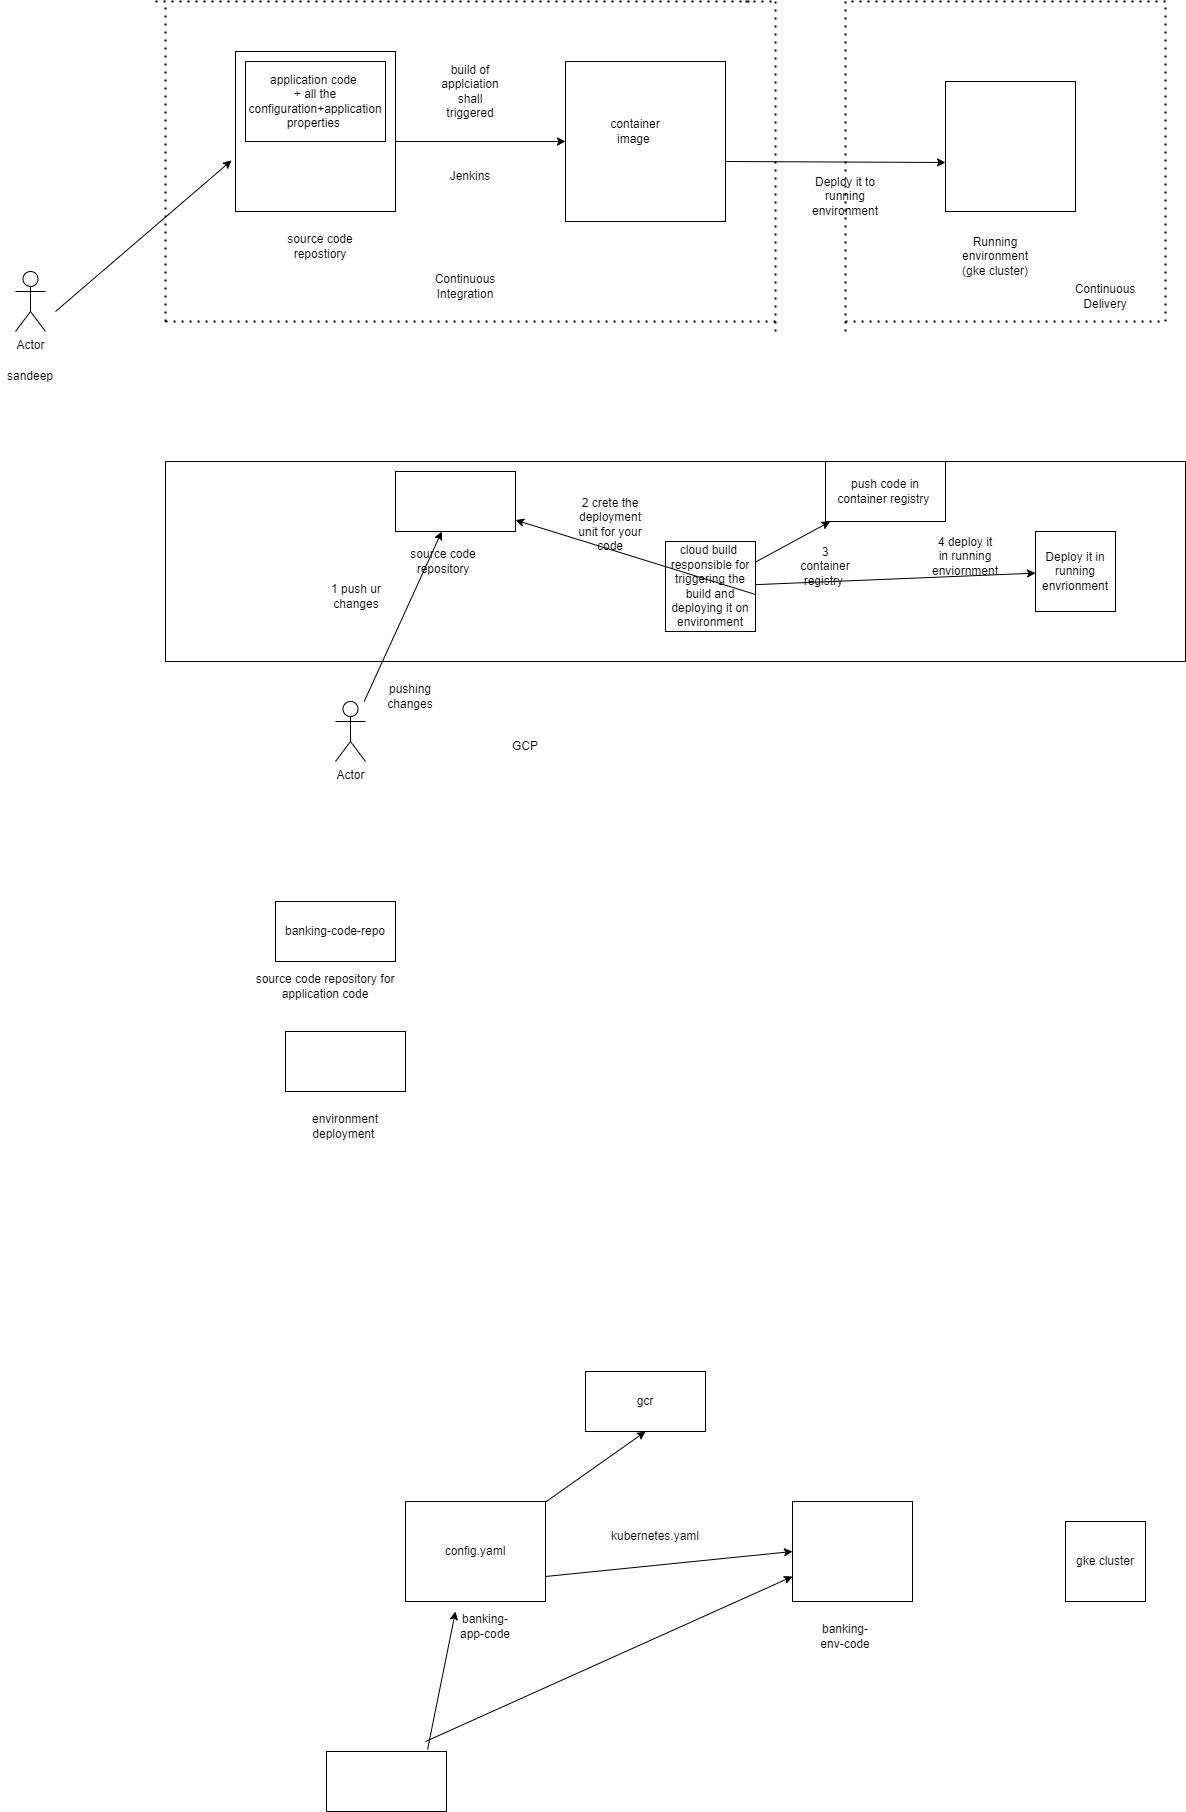

The diagram above was exported from draw.io. Its source (the exported page's mxGraphModel, read from the mxfile embedded in the PNG):
<mxGraphModel dx="1849" dy="522" grid="1" gridSize="10" guides="1" tooltips="1" connect="1" arrows="1" fold="1" page="1" pageScale="1" pageWidth="827" pageHeight="1169" math="0" shadow="0">
  <root>
    <mxCell id="0" />
    <mxCell id="1" parent="0" />
    <mxCell id="h7CB_heAHHuJ2YZs46ry-1" value="" style="whiteSpace=wrap;html=1;aspect=fixed;" vertex="1" parent="1">
      <mxGeometry x="150" y="90" width="160" height="160" as="geometry" />
    </mxCell>
    <mxCell id="h7CB_heAHHuJ2YZs46ry-2" value="source code repostiory" style="text;html=1;strokeColor=none;fillColor=none;align=center;verticalAlign=middle;whiteSpace=wrap;rounded=0;" vertex="1" parent="1">
      <mxGeometry x="190" y="260" width="90" height="50" as="geometry" />
    </mxCell>
    <mxCell id="h7CB_heAHHuJ2YZs46ry-3" value="application code&amp;nbsp;&lt;br&gt;+ all the configuration+application properties&amp;nbsp;" style="rounded=0;whiteSpace=wrap;html=1;" vertex="1" parent="1">
      <mxGeometry x="160" y="100" width="140" height="80" as="geometry" />
    </mxCell>
    <mxCell id="h7CB_heAHHuJ2YZs46ry-4" value="Actor" style="shape=umlActor;verticalLabelPosition=bottom;verticalAlign=top;html=1;outlineConnect=0;" vertex="1" parent="1">
      <mxGeometry x="-70" y="310" width="30" height="60" as="geometry" />
    </mxCell>
    <mxCell id="h7CB_heAHHuJ2YZs46ry-5" value="" style="endArrow=classic;html=1;rounded=0;entryX=-0.025;entryY=0.681;entryDx=0;entryDy=0;entryPerimeter=0;" edge="1" parent="1" target="h7CB_heAHHuJ2YZs46ry-1">
      <mxGeometry width="50" height="50" relative="1" as="geometry">
        <mxPoint x="-30" y="350" as="sourcePoint" />
        <mxPoint x="440" y="210" as="targetPoint" />
      </mxGeometry>
    </mxCell>
    <mxCell id="h7CB_heAHHuJ2YZs46ry-6" value="sandeep" style="text;html=1;strokeColor=none;fillColor=none;align=center;verticalAlign=middle;whiteSpace=wrap;rounded=0;" vertex="1" parent="1">
      <mxGeometry x="-85" y="400" width="60" height="30" as="geometry" />
    </mxCell>
    <mxCell id="h7CB_heAHHuJ2YZs46ry-7" value="" style="endArrow=classic;html=1;rounded=0;" edge="1" parent="1" target="h7CB_heAHHuJ2YZs46ry-8">
      <mxGeometry width="50" height="50" relative="1" as="geometry">
        <mxPoint x="310" y="180" as="sourcePoint" />
        <mxPoint x="470" y="180" as="targetPoint" />
      </mxGeometry>
    </mxCell>
    <mxCell id="h7CB_heAHHuJ2YZs46ry-8" value="" style="whiteSpace=wrap;html=1;aspect=fixed;" vertex="1" parent="1">
      <mxGeometry x="480" y="100" width="160" height="160" as="geometry" />
    </mxCell>
    <mxCell id="h7CB_heAHHuJ2YZs46ry-9" value="build of applciation shall triggered" style="text;html=1;strokeColor=none;fillColor=none;align=center;verticalAlign=middle;whiteSpace=wrap;rounded=0;" vertex="1" parent="1">
      <mxGeometry x="350" y="100" width="70" height="60" as="geometry" />
    </mxCell>
    <mxCell id="h7CB_heAHHuJ2YZs46ry-10" value="container image&amp;nbsp;" style="text;html=1;strokeColor=none;fillColor=none;align=center;verticalAlign=middle;whiteSpace=wrap;rounded=0;" vertex="1" parent="1">
      <mxGeometry x="520" y="155" width="60" height="30" as="geometry" />
    </mxCell>
    <mxCell id="h7CB_heAHHuJ2YZs46ry-11" value="" style="endArrow=none;dashed=1;html=1;dashPattern=1 3;strokeWidth=2;rounded=0;" edge="1" parent="1">
      <mxGeometry width="50" height="50" relative="1" as="geometry">
        <mxPoint x="80" y="360" as="sourcePoint" />
        <mxPoint x="80" y="40" as="targetPoint" />
      </mxGeometry>
    </mxCell>
    <mxCell id="h7CB_heAHHuJ2YZs46ry-12" value="" style="endArrow=none;dashed=1;html=1;dashPattern=1 3;strokeWidth=2;rounded=0;" edge="1" parent="1">
      <mxGeometry width="50" height="50" relative="1" as="geometry">
        <mxPoint x="70" y="40" as="sourcePoint" />
        <mxPoint x="670" y="40" as="targetPoint" />
      </mxGeometry>
    </mxCell>
    <mxCell id="h7CB_heAHHuJ2YZs46ry-13" value="" style="endArrow=none;dashed=1;html=1;dashPattern=1 3;strokeWidth=2;rounded=0;" edge="1" parent="1">
      <mxGeometry width="50" height="50" relative="1" as="geometry">
        <mxPoint x="690" y="370" as="sourcePoint" />
        <mxPoint x="690" y="40" as="targetPoint" />
      </mxGeometry>
    </mxCell>
    <mxCell id="h7CB_heAHHuJ2YZs46ry-14" value="" style="endArrow=none;dashed=1;html=1;dashPattern=1 3;strokeWidth=2;rounded=0;" edge="1" parent="1">
      <mxGeometry width="50" height="50" relative="1" as="geometry">
        <mxPoint x="80" y="360" as="sourcePoint" />
        <mxPoint x="690" y="360" as="targetPoint" />
      </mxGeometry>
    </mxCell>
    <mxCell id="h7CB_heAHHuJ2YZs46ry-16" value="Continuous Integration" style="text;html=1;strokeColor=none;fillColor=none;align=center;verticalAlign=middle;whiteSpace=wrap;rounded=0;" vertex="1" parent="1">
      <mxGeometry x="350" y="310" width="60" height="30" as="geometry" />
    </mxCell>
    <mxCell id="h7CB_heAHHuJ2YZs46ry-17" value="Jenkins" style="text;html=1;strokeColor=none;fillColor=none;align=center;verticalAlign=middle;whiteSpace=wrap;rounded=0;" vertex="1" parent="1">
      <mxGeometry x="355" y="200" width="60" height="30" as="geometry" />
    </mxCell>
    <mxCell id="h7CB_heAHHuJ2YZs46ry-18" value="" style="endArrow=none;dashed=1;html=1;dashPattern=1 3;strokeWidth=2;rounded=0;" edge="1" parent="1">
      <mxGeometry width="50" height="50" relative="1" as="geometry">
        <mxPoint x="660" y="40" as="sourcePoint" />
        <mxPoint x="690" y="40" as="targetPoint" />
      </mxGeometry>
    </mxCell>
    <mxCell id="h7CB_heAHHuJ2YZs46ry-19" value="" style="whiteSpace=wrap;html=1;aspect=fixed;" vertex="1" parent="1">
      <mxGeometry x="860" y="120" width="130" height="130" as="geometry" />
    </mxCell>
    <mxCell id="h7CB_heAHHuJ2YZs46ry-20" value="Running environment (gke cluster)" style="text;html=1;strokeColor=none;fillColor=none;align=center;verticalAlign=middle;whiteSpace=wrap;rounded=0;" vertex="1" parent="1">
      <mxGeometry x="880" y="280" width="60" height="30" as="geometry" />
    </mxCell>
    <mxCell id="h7CB_heAHHuJ2YZs46ry-21" value="" style="endArrow=classic;html=1;rounded=0;entryX=0;entryY=0.623;entryDx=0;entryDy=0;entryPerimeter=0;" edge="1" parent="1" target="h7CB_heAHHuJ2YZs46ry-19">
      <mxGeometry width="50" height="50" relative="1" as="geometry">
        <mxPoint x="640" y="200" as="sourcePoint" />
        <mxPoint x="690" y="150" as="targetPoint" />
      </mxGeometry>
    </mxCell>
    <mxCell id="h7CB_heAHHuJ2YZs46ry-22" value="Deploy it to running environment" style="text;html=1;strokeColor=none;fillColor=none;align=center;verticalAlign=middle;whiteSpace=wrap;rounded=0;" vertex="1" parent="1">
      <mxGeometry x="730" y="220" width="60" height="30" as="geometry" />
    </mxCell>
    <mxCell id="h7CB_heAHHuJ2YZs46ry-23" value="" style="endArrow=none;dashed=1;html=1;dashPattern=1 3;strokeWidth=2;rounded=0;" edge="1" parent="1">
      <mxGeometry width="50" height="50" relative="1" as="geometry">
        <mxPoint x="760" y="370" as="sourcePoint" />
        <mxPoint x="760" y="40" as="targetPoint" />
      </mxGeometry>
    </mxCell>
    <mxCell id="h7CB_heAHHuJ2YZs46ry-24" value="" style="endArrow=none;dashed=1;html=1;dashPattern=1 3;strokeWidth=2;rounded=0;" edge="1" parent="1">
      <mxGeometry width="50" height="50" relative="1" as="geometry">
        <mxPoint x="1080" y="40" as="sourcePoint" />
        <mxPoint x="760" y="40" as="targetPoint" />
      </mxGeometry>
    </mxCell>
    <mxCell id="h7CB_heAHHuJ2YZs46ry-25" value="" style="endArrow=none;dashed=1;html=1;dashPattern=1 3;strokeWidth=2;rounded=0;" edge="1" parent="1">
      <mxGeometry width="50" height="50" relative="1" as="geometry">
        <mxPoint x="1080" y="360" as="sourcePoint" />
        <mxPoint x="1080" y="40" as="targetPoint" />
      </mxGeometry>
    </mxCell>
    <mxCell id="h7CB_heAHHuJ2YZs46ry-26" value="" style="endArrow=none;dashed=1;html=1;dashPattern=1 3;strokeWidth=2;rounded=0;" edge="1" parent="1">
      <mxGeometry width="50" height="50" relative="1" as="geometry">
        <mxPoint x="760" y="360" as="sourcePoint" />
        <mxPoint x="1080" y="360" as="targetPoint" />
      </mxGeometry>
    </mxCell>
    <mxCell id="h7CB_heAHHuJ2YZs46ry-28" value="Continuous Delivery" style="text;html=1;strokeColor=none;fillColor=none;align=center;verticalAlign=middle;whiteSpace=wrap;rounded=0;" vertex="1" parent="1">
      <mxGeometry x="990" y="320" width="60" height="30" as="geometry" />
    </mxCell>
    <mxCell id="h7CB_heAHHuJ2YZs46ry-30" value="" style="rounded=0;whiteSpace=wrap;html=1;" vertex="1" parent="1">
      <mxGeometry x="80" y="500" width="1020" height="200" as="geometry" />
    </mxCell>
    <mxCell id="h7CB_heAHHuJ2YZs46ry-31" value="GCP" style="text;html=1;strokeColor=none;fillColor=none;align=center;verticalAlign=middle;whiteSpace=wrap;rounded=0;" vertex="1" parent="1">
      <mxGeometry x="410" y="770" width="60" height="30" as="geometry" />
    </mxCell>
    <mxCell id="h7CB_heAHHuJ2YZs46ry-32" value="cloud build&amp;nbsp;&lt;br&gt;responsible for triggering the build and deploying it on environment" style="whiteSpace=wrap;html=1;aspect=fixed;" vertex="1" parent="1">
      <mxGeometry x="580" y="580" width="90" height="90" as="geometry" />
    </mxCell>
    <mxCell id="h7CB_heAHHuJ2YZs46ry-33" value="" style="rounded=0;whiteSpace=wrap;html=1;" vertex="1" parent="1">
      <mxGeometry x="310" y="510" width="120" height="60" as="geometry" />
    </mxCell>
    <mxCell id="h7CB_heAHHuJ2YZs46ry-34" value="source code repository" style="text;html=1;strokeColor=none;fillColor=none;align=center;verticalAlign=middle;whiteSpace=wrap;rounded=0;" vertex="1" parent="1">
      <mxGeometry x="301" y="585" width="114" height="30" as="geometry" />
    </mxCell>
    <mxCell id="h7CB_heAHHuJ2YZs46ry-35" value="" style="endArrow=classic;html=1;rounded=0;exitX=1;exitY=0.589;exitDx=0;exitDy=0;exitPerimeter=0;" edge="1" parent="1" source="h7CB_heAHHuJ2YZs46ry-32" target="h7CB_heAHHuJ2YZs46ry-33">
      <mxGeometry width="50" height="50" relative="1" as="geometry">
        <mxPoint x="530" y="520" as="sourcePoint" />
        <mxPoint x="580" y="470" as="targetPoint" />
      </mxGeometry>
    </mxCell>
    <mxCell id="h7CB_heAHHuJ2YZs46ry-36" value="Actor" style="shape=umlActor;verticalLabelPosition=bottom;verticalAlign=top;html=1;outlineConnect=0;" vertex="1" parent="1">
      <mxGeometry x="250" y="740" width="30" height="60" as="geometry" />
    </mxCell>
    <mxCell id="h7CB_heAHHuJ2YZs46ry-37" value="" style="endArrow=classic;html=1;rounded=0;" edge="1" parent="1" source="h7CB_heAHHuJ2YZs46ry-36" target="h7CB_heAHHuJ2YZs46ry-33">
      <mxGeometry width="50" height="50" relative="1" as="geometry">
        <mxPoint x="530" y="620" as="sourcePoint" />
        <mxPoint x="580" y="570" as="targetPoint" />
      </mxGeometry>
    </mxCell>
    <mxCell id="h7CB_heAHHuJ2YZs46ry-38" value="pushing changes" style="text;html=1;strokeColor=none;fillColor=none;align=center;verticalAlign=middle;whiteSpace=wrap;rounded=0;" vertex="1" parent="1">
      <mxGeometry x="295" y="720" width="60" height="30" as="geometry" />
    </mxCell>
    <mxCell id="h7CB_heAHHuJ2YZs46ry-39" value="1 push ur changes" style="text;html=1;strokeColor=none;fillColor=none;align=center;verticalAlign=middle;whiteSpace=wrap;rounded=0;" vertex="1" parent="1">
      <mxGeometry x="241" y="620" width="60" height="30" as="geometry" />
    </mxCell>
    <mxCell id="h7CB_heAHHuJ2YZs46ry-40" value="2 crete the deployment unit for your code" style="text;html=1;strokeColor=none;fillColor=none;align=center;verticalAlign=middle;whiteSpace=wrap;rounded=0;" vertex="1" parent="1">
      <mxGeometry x="490" y="540" width="70" height="45" as="geometry" />
    </mxCell>
    <mxCell id="h7CB_heAHHuJ2YZs46ry-41" value="push code in container registry&amp;nbsp;" style="rounded=0;whiteSpace=wrap;html=1;" vertex="1" parent="1">
      <mxGeometry x="740" y="500" width="120" height="60" as="geometry" />
    </mxCell>
    <mxCell id="h7CB_heAHHuJ2YZs46ry-42" value="" style="endArrow=classic;html=1;rounded=0;" edge="1" parent="1" source="h7CB_heAHHuJ2YZs46ry-32" target="h7CB_heAHHuJ2YZs46ry-41">
      <mxGeometry width="50" height="50" relative="1" as="geometry">
        <mxPoint x="630" y="580" as="sourcePoint" />
        <mxPoint x="680" y="530" as="targetPoint" />
      </mxGeometry>
    </mxCell>
    <mxCell id="h7CB_heAHHuJ2YZs46ry-43" value="3 container registry&amp;nbsp;" style="text;html=1;strokeColor=none;fillColor=none;align=center;verticalAlign=middle;whiteSpace=wrap;rounded=0;" vertex="1" parent="1">
      <mxGeometry x="710" y="590" width="60" height="30" as="geometry" />
    </mxCell>
    <mxCell id="h7CB_heAHHuJ2YZs46ry-44" value="Deploy it in running envrionment" style="whiteSpace=wrap;html=1;aspect=fixed;" vertex="1" parent="1">
      <mxGeometry x="950" y="570" width="80" height="80" as="geometry" />
    </mxCell>
    <mxCell id="h7CB_heAHHuJ2YZs46ry-45" value="" style="endArrow=classic;html=1;rounded=0;" edge="1" parent="1" source="h7CB_heAHHuJ2YZs46ry-32" target="h7CB_heAHHuJ2YZs46ry-44">
      <mxGeometry width="50" height="50" relative="1" as="geometry">
        <mxPoint x="630" y="550" as="sourcePoint" />
        <mxPoint x="680" y="500" as="targetPoint" />
      </mxGeometry>
    </mxCell>
    <mxCell id="h7CB_heAHHuJ2YZs46ry-46" value="4 deploy it in running enviornment" style="text;html=1;strokeColor=none;fillColor=none;align=center;verticalAlign=middle;whiteSpace=wrap;rounded=0;" vertex="1" parent="1">
      <mxGeometry x="850" y="580" width="60" height="30" as="geometry" />
    </mxCell>
    <mxCell id="h7CB_heAHHuJ2YZs46ry-47" value="banking-code-repo" style="rounded=0;whiteSpace=wrap;html=1;" vertex="1" parent="1">
      <mxGeometry x="190" y="940" width="120" height="60" as="geometry" />
    </mxCell>
    <mxCell id="h7CB_heAHHuJ2YZs46ry-48" value="" style="rounded=0;whiteSpace=wrap;html=1;" vertex="1" parent="1">
      <mxGeometry x="200" y="1070" width="120" height="60" as="geometry" />
    </mxCell>
    <mxCell id="h7CB_heAHHuJ2YZs46ry-49" value="source code repository for application code" style="text;html=1;strokeColor=none;fillColor=none;align=center;verticalAlign=middle;whiteSpace=wrap;rounded=0;" vertex="1" parent="1">
      <mxGeometry x="160" y="1010" width="160" height="30" as="geometry" />
    </mxCell>
    <mxCell id="h7CB_heAHHuJ2YZs46ry-50" value="environment deployment&amp;nbsp;" style="text;html=1;strokeColor=none;fillColor=none;align=center;verticalAlign=middle;whiteSpace=wrap;rounded=0;" vertex="1" parent="1">
      <mxGeometry x="230" y="1150" width="60" height="30" as="geometry" />
    </mxCell>
    <mxCell id="h7CB_heAHHuJ2YZs46ry-51" value="config.yaml" style="rounded=0;whiteSpace=wrap;html=1;" vertex="1" parent="1">
      <mxGeometry x="320" y="1540" width="140" height="100" as="geometry" />
    </mxCell>
    <mxCell id="h7CB_heAHHuJ2YZs46ry-52" value="banking-app-code" style="text;html=1;strokeColor=none;fillColor=none;align=center;verticalAlign=middle;whiteSpace=wrap;rounded=0;" vertex="1" parent="1">
      <mxGeometry x="370" y="1650" width="60" height="30" as="geometry" />
    </mxCell>
    <mxCell id="h7CB_heAHHuJ2YZs46ry-54" value="" style="rounded=0;whiteSpace=wrap;html=1;" vertex="1" parent="1">
      <mxGeometry x="241" y="1790" width="120" height="60" as="geometry" />
    </mxCell>
    <mxCell id="h7CB_heAHHuJ2YZs46ry-55" value="" style="endArrow=classic;html=1;rounded=0;exitX=0.842;exitY=-0.033;exitDx=0;exitDy=0;exitPerimeter=0;entryX=0;entryY=0;entryDx=0;entryDy=0;" edge="1" parent="1" source="h7CB_heAHHuJ2YZs46ry-54" target="h7CB_heAHHuJ2YZs46ry-52">
      <mxGeometry width="50" height="50" relative="1" as="geometry">
        <mxPoint x="540" y="1670" as="sourcePoint" />
        <mxPoint x="590" y="1620" as="targetPoint" />
      </mxGeometry>
    </mxCell>
    <mxCell id="h7CB_heAHHuJ2YZs46ry-56" value="" style="rounded=0;whiteSpace=wrap;html=1;" vertex="1" parent="1">
      <mxGeometry x="707" y="1540" width="120" height="100" as="geometry" />
    </mxCell>
    <mxCell id="h7CB_heAHHuJ2YZs46ry-57" value="banking-env-code" style="text;html=1;strokeColor=none;fillColor=none;align=center;verticalAlign=middle;whiteSpace=wrap;rounded=0;" vertex="1" parent="1">
      <mxGeometry x="730" y="1660" width="60" height="30" as="geometry" />
    </mxCell>
    <mxCell id="h7CB_heAHHuJ2YZs46ry-58" value="gke cluster" style="whiteSpace=wrap;html=1;aspect=fixed;" vertex="1" parent="1">
      <mxGeometry x="980" y="1560" width="80" height="80" as="geometry" />
    </mxCell>
    <mxCell id="h7CB_heAHHuJ2YZs46ry-59" value="" style="endArrow=classic;html=1;rounded=0;entryX=0;entryY=0.75;entryDx=0;entryDy=0;" edge="1" parent="1" target="h7CB_heAHHuJ2YZs46ry-56">
      <mxGeometry width="50" height="50" relative="1" as="geometry">
        <mxPoint x="340" y="1780" as="sourcePoint" />
        <mxPoint x="590" y="1620" as="targetPoint" />
      </mxGeometry>
    </mxCell>
    <mxCell id="h7CB_heAHHuJ2YZs46ry-60" value="gcr" style="rounded=0;whiteSpace=wrap;html=1;" vertex="1" parent="1">
      <mxGeometry x="500" y="1410" width="120" height="60" as="geometry" />
    </mxCell>
    <mxCell id="h7CB_heAHHuJ2YZs46ry-61" value="" style="endArrow=classic;html=1;rounded=0;entryX=0.5;entryY=1;entryDx=0;entryDy=0;" edge="1" parent="1" source="h7CB_heAHHuJ2YZs46ry-51" target="h7CB_heAHHuJ2YZs46ry-60">
      <mxGeometry width="50" height="50" relative="1" as="geometry">
        <mxPoint x="540" y="1670" as="sourcePoint" />
        <mxPoint x="590" y="1620" as="targetPoint" />
      </mxGeometry>
    </mxCell>
    <mxCell id="h7CB_heAHHuJ2YZs46ry-62" value="" style="endArrow=classic;html=1;rounded=0;exitX=1;exitY=0.75;exitDx=0;exitDy=0;entryX=0;entryY=0.5;entryDx=0;entryDy=0;" edge="1" parent="1" source="h7CB_heAHHuJ2YZs46ry-51" target="h7CB_heAHHuJ2YZs46ry-56">
      <mxGeometry width="50" height="50" relative="1" as="geometry">
        <mxPoint x="540" y="1670" as="sourcePoint" />
        <mxPoint x="590" y="1620" as="targetPoint" />
      </mxGeometry>
    </mxCell>
    <mxCell id="h7CB_heAHHuJ2YZs46ry-63" value="kubernetes.yaml" style="text;html=1;strokeColor=none;fillColor=none;align=center;verticalAlign=middle;whiteSpace=wrap;rounded=0;" vertex="1" parent="1">
      <mxGeometry x="540" y="1560" width="60" height="30" as="geometry" />
    </mxCell>
  </root>
</mxGraphModel>